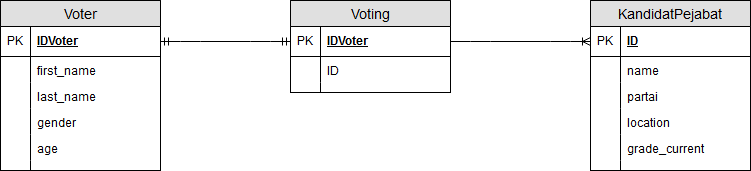

The diagram above was exported from draw.io. Its source (the exported page's mxGraphModel, read from the mxfile embedded in the PNG):
<mxGraphModel dx="1026" dy="491" grid="1" gridSize="10" guides="1" tooltips="1" connect="1" arrows="1" fold="1" page="1" pageScale="1" pageWidth="850" pageHeight="1100" background="#ffffff" math="0" shadow="0">
  <root>
    <mxCell id="0" />
    <mxCell id="1" parent="0" />
    <mxCell id="160" value="KandidatPejabat" style="swimlane;fontStyle=0;childLayout=stackLayout;horizontal=1;startSize=26;fillColor=#e0e0e0;horizontalStack=0;resizeParent=1;resizeParentMax=0;resizeLast=0;collapsible=1;marginBottom=0;swimlaneFillColor=#ffffff;align=center;fontSize=14;" vertex="1" parent="1">
      <mxGeometry x="630" y="30" width="160" height="170" as="geometry" />
    </mxCell>
    <mxCell id="161" value="ID" style="shape=partialRectangle;top=0;left=0;right=0;bottom=1;align=left;verticalAlign=middle;fillColor=none;spacingLeft=34;spacingRight=4;overflow=hidden;rotatable=0;points=[[0,0.5],[1,0.5]];portConstraint=eastwest;dropTarget=0;fontStyle=5;fontSize=12;" vertex="1" parent="160">
      <mxGeometry y="26" width="160" height="30" as="geometry" />
    </mxCell>
    <mxCell id="162" value="PK" style="shape=partialRectangle;top=0;left=0;bottom=0;fillColor=none;align=left;verticalAlign=middle;spacingLeft=4;spacingRight=4;overflow=hidden;rotatable=0;points=[];portConstraint=eastwest;part=1;fontSize=12;" vertex="1" connectable="0" parent="161">
      <mxGeometry width="30" height="30" as="geometry" />
    </mxCell>
    <mxCell id="163" value="name" style="shape=partialRectangle;top=0;left=0;right=0;bottom=0;align=left;verticalAlign=top;fillColor=none;spacingLeft=34;spacingRight=4;overflow=hidden;rotatable=0;points=[[0,0.5],[1,0.5]];portConstraint=eastwest;dropTarget=0;fontSize=12;" vertex="1" parent="160">
      <mxGeometry y="56" width="160" height="26" as="geometry" />
    </mxCell>
    <mxCell id="164" value="" style="shape=partialRectangle;top=0;left=0;bottom=0;fillColor=none;align=left;verticalAlign=top;spacingLeft=4;spacingRight=4;overflow=hidden;rotatable=0;points=[];portConstraint=eastwest;part=1;fontSize=12;" vertex="1" connectable="0" parent="163">
      <mxGeometry width="30" height="26" as="geometry" />
    </mxCell>
    <mxCell id="165" value="partai" style="shape=partialRectangle;top=0;left=0;right=0;bottom=0;align=left;verticalAlign=top;fillColor=none;spacingLeft=34;spacingRight=4;overflow=hidden;rotatable=0;points=[[0,0.5],[1,0.5]];portConstraint=eastwest;dropTarget=0;fontSize=12;" vertex="1" parent="160">
      <mxGeometry y="82" width="160" height="26" as="geometry" />
    </mxCell>
    <mxCell id="166" value="" style="shape=partialRectangle;top=0;left=0;bottom=0;fillColor=none;align=left;verticalAlign=top;spacingLeft=4;spacingRight=4;overflow=hidden;rotatable=0;points=[];portConstraint=eastwest;part=1;fontSize=12;" vertex="1" connectable="0" parent="165">
      <mxGeometry width="30" height="26" as="geometry" />
    </mxCell>
    <mxCell id="167" value="location" style="shape=partialRectangle;top=0;left=0;right=0;bottom=0;align=left;verticalAlign=top;fillColor=none;spacingLeft=34;spacingRight=4;overflow=hidden;rotatable=0;points=[[0,0.5],[1,0.5]];portConstraint=eastwest;dropTarget=0;fontSize=12;" vertex="1" parent="160">
      <mxGeometry y="108" width="160" height="26" as="geometry" />
    </mxCell>
    <mxCell id="168" value="" style="shape=partialRectangle;top=0;left=0;bottom=0;fillColor=none;align=left;verticalAlign=top;spacingLeft=4;spacingRight=4;overflow=hidden;rotatable=0;points=[];portConstraint=eastwest;part=1;fontSize=12;" vertex="1" connectable="0" parent="167">
      <mxGeometry width="30" height="26" as="geometry" />
    </mxCell>
    <mxCell id="171" value="grade_current" style="shape=partialRectangle;top=0;left=0;right=0;bottom=0;align=left;verticalAlign=top;fillColor=none;spacingLeft=34;spacingRight=4;overflow=hidden;rotatable=0;points=[[0,0.5],[1,0.5]];portConstraint=eastwest;dropTarget=0;fontSize=12;" vertex="1" parent="160">
      <mxGeometry y="134" width="160" height="26" as="geometry" />
    </mxCell>
    <mxCell id="172" value="" style="shape=partialRectangle;top=0;left=0;bottom=0;fillColor=none;align=left;verticalAlign=top;spacingLeft=4;spacingRight=4;overflow=hidden;rotatable=0;points=[];portConstraint=eastwest;part=1;fontSize=12;" vertex="1" connectable="0" parent="171">
      <mxGeometry width="30" height="26" as="geometry" />
    </mxCell>
    <mxCell id="169" value="" style="shape=partialRectangle;top=0;left=0;right=0;bottom=0;align=left;verticalAlign=top;fillColor=none;spacingLeft=34;spacingRight=4;overflow=hidden;rotatable=0;points=[[0,0.5],[1,0.5]];portConstraint=eastwest;dropTarget=0;fontSize=12;" vertex="1" parent="160">
      <mxGeometry y="160" width="160" height="10" as="geometry" />
    </mxCell>
    <mxCell id="170" value="" style="shape=partialRectangle;top=0;left=0;bottom=0;fillColor=none;align=left;verticalAlign=top;spacingLeft=4;spacingRight=4;overflow=hidden;rotatable=0;points=[];portConstraint=eastwest;part=1;fontSize=12;" vertex="1" connectable="0" parent="169">
      <mxGeometry width="30" height="10" as="geometry" />
    </mxCell>
    <mxCell id="173" value="Voter" style="swimlane;fontStyle=0;childLayout=stackLayout;horizontal=1;startSize=26;fillColor=#e0e0e0;horizontalStack=0;resizeParent=1;resizeParentMax=0;resizeLast=0;collapsible=1;marginBottom=0;swimlaneFillColor=#ffffff;align=center;fontSize=14;" vertex="1" parent="1">
      <mxGeometry x="40" y="30" width="160" height="170" as="geometry" />
    </mxCell>
    <mxCell id="174" value="IDVoter" style="shape=partialRectangle;top=0;left=0;right=0;bottom=1;align=left;verticalAlign=middle;fillColor=none;spacingLeft=34;spacingRight=4;overflow=hidden;rotatable=0;points=[[0,0.5],[1,0.5]];portConstraint=eastwest;dropTarget=0;fontStyle=5;fontSize=12;" vertex="1" parent="173">
      <mxGeometry y="26" width="160" height="30" as="geometry" />
    </mxCell>
    <mxCell id="175" value="PK" style="shape=partialRectangle;top=0;left=0;bottom=0;fillColor=none;align=left;verticalAlign=middle;spacingLeft=4;spacingRight=4;overflow=hidden;rotatable=0;points=[];portConstraint=eastwest;part=1;fontSize=12;" vertex="1" connectable="0" parent="174">
      <mxGeometry width="30" height="30" as="geometry" />
    </mxCell>
    <mxCell id="176" value="first_name" style="shape=partialRectangle;top=0;left=0;right=0;bottom=0;align=left;verticalAlign=top;fillColor=none;spacingLeft=34;spacingRight=4;overflow=hidden;rotatable=0;points=[[0,0.5],[1,0.5]];portConstraint=eastwest;dropTarget=0;fontSize=12;" vertex="1" parent="173">
      <mxGeometry y="56" width="160" height="26" as="geometry" />
    </mxCell>
    <mxCell id="177" value="" style="shape=partialRectangle;top=0;left=0;bottom=0;fillColor=none;align=left;verticalAlign=top;spacingLeft=4;spacingRight=4;overflow=hidden;rotatable=0;points=[];portConstraint=eastwest;part=1;fontSize=12;" vertex="1" connectable="0" parent="176">
      <mxGeometry width="30" height="26" as="geometry" />
    </mxCell>
    <mxCell id="178" value="last_name" style="shape=partialRectangle;top=0;left=0;right=0;bottom=0;align=left;verticalAlign=top;fillColor=none;spacingLeft=34;spacingRight=4;overflow=hidden;rotatable=0;points=[[0,0.5],[1,0.5]];portConstraint=eastwest;dropTarget=0;fontSize=12;" vertex="1" parent="173">
      <mxGeometry y="82" width="160" height="26" as="geometry" />
    </mxCell>
    <mxCell id="179" value="" style="shape=partialRectangle;top=0;left=0;bottom=0;fillColor=none;align=left;verticalAlign=top;spacingLeft=4;spacingRight=4;overflow=hidden;rotatable=0;points=[];portConstraint=eastwest;part=1;fontSize=12;" vertex="1" connectable="0" parent="178">
      <mxGeometry width="30" height="26" as="geometry" />
    </mxCell>
    <mxCell id="180" value="gender" style="shape=partialRectangle;top=0;left=0;right=0;bottom=0;align=left;verticalAlign=top;fillColor=none;spacingLeft=34;spacingRight=4;overflow=hidden;rotatable=0;points=[[0,0.5],[1,0.5]];portConstraint=eastwest;dropTarget=0;fontSize=12;" vertex="1" parent="173">
      <mxGeometry y="108" width="160" height="26" as="geometry" />
    </mxCell>
    <mxCell id="181" value="" style="shape=partialRectangle;top=0;left=0;bottom=0;fillColor=none;align=left;verticalAlign=top;spacingLeft=4;spacingRight=4;overflow=hidden;rotatable=0;points=[];portConstraint=eastwest;part=1;fontSize=12;" vertex="1" connectable="0" parent="180">
      <mxGeometry width="30" height="26" as="geometry" />
    </mxCell>
    <mxCell id="184" value="age" style="shape=partialRectangle;top=0;left=0;right=0;bottom=0;align=left;verticalAlign=top;fillColor=none;spacingLeft=34;spacingRight=4;overflow=hidden;rotatable=0;points=[[0,0.5],[1,0.5]];portConstraint=eastwest;dropTarget=0;fontSize=12;" vertex="1" parent="173">
      <mxGeometry y="134" width="160" height="26" as="geometry" />
    </mxCell>
    <mxCell id="185" value="" style="shape=partialRectangle;top=0;left=0;bottom=0;fillColor=none;align=left;verticalAlign=top;spacingLeft=4;spacingRight=4;overflow=hidden;rotatable=0;points=[];portConstraint=eastwest;part=1;fontSize=12;" vertex="1" connectable="0" parent="184">
      <mxGeometry width="30" height="26" as="geometry" />
    </mxCell>
    <mxCell id="182" value="" style="shape=partialRectangle;top=0;left=0;right=0;bottom=0;align=left;verticalAlign=top;fillColor=none;spacingLeft=34;spacingRight=4;overflow=hidden;rotatable=0;points=[[0,0.5],[1,0.5]];portConstraint=eastwest;dropTarget=0;fontSize=12;" vertex="1" parent="173">
      <mxGeometry y="160" width="160" height="10" as="geometry" />
    </mxCell>
    <mxCell id="183" value="" style="shape=partialRectangle;top=0;left=0;bottom=0;fillColor=none;align=left;verticalAlign=top;spacingLeft=4;spacingRight=4;overflow=hidden;rotatable=0;points=[];portConstraint=eastwest;part=1;fontSize=12;" vertex="1" connectable="0" parent="182">
      <mxGeometry width="30" height="10" as="geometry" />
    </mxCell>
    <mxCell id="186" value="Voting" style="swimlane;fontStyle=0;childLayout=stackLayout;horizontal=1;startSize=26;fillColor=#e0e0e0;horizontalStack=0;resizeParent=1;resizeParentMax=0;resizeLast=0;collapsible=1;marginBottom=0;swimlaneFillColor=#ffffff;align=center;fontSize=14;" vertex="1" parent="1">
      <mxGeometry x="330" y="30" width="160" height="92" as="geometry" />
    </mxCell>
    <mxCell id="187" value="IDVoter" style="shape=partialRectangle;top=0;left=0;right=0;bottom=1;align=left;verticalAlign=middle;fillColor=none;spacingLeft=34;spacingRight=4;overflow=hidden;rotatable=0;points=[[0,0.5],[1,0.5]];portConstraint=eastwest;dropTarget=0;fontStyle=5;fontSize=12;" vertex="1" parent="186">
      <mxGeometry y="26" width="160" height="30" as="geometry" />
    </mxCell>
    <mxCell id="188" value="PK" style="shape=partialRectangle;top=0;left=0;bottom=0;fillColor=none;align=left;verticalAlign=middle;spacingLeft=4;spacingRight=4;overflow=hidden;rotatable=0;points=[];portConstraint=eastwest;part=1;fontSize=12;" vertex="1" connectable="0" parent="187">
      <mxGeometry width="30" height="30" as="geometry" />
    </mxCell>
    <mxCell id="189" value="ID" style="shape=partialRectangle;top=0;left=0;right=0;bottom=0;align=left;verticalAlign=top;fillColor=none;spacingLeft=34;spacingRight=4;overflow=hidden;rotatable=0;points=[[0,0.5],[1,0.5]];portConstraint=eastwest;dropTarget=0;fontSize=12;" vertex="1" parent="186">
      <mxGeometry y="56" width="160" height="26" as="geometry" />
    </mxCell>
    <mxCell id="190" value="" style="shape=partialRectangle;top=0;left=0;bottom=0;fillColor=none;align=left;verticalAlign=top;spacingLeft=4;spacingRight=4;overflow=hidden;rotatable=0;points=[];portConstraint=eastwest;part=1;fontSize=12;" vertex="1" connectable="0" parent="189">
      <mxGeometry width="30" height="26" as="geometry" />
    </mxCell>
    <mxCell id="195" value="" style="shape=partialRectangle;top=0;left=0;right=0;bottom=0;align=left;verticalAlign=top;fillColor=none;spacingLeft=34;spacingRight=4;overflow=hidden;rotatable=0;points=[[0,0.5],[1,0.5]];portConstraint=eastwest;dropTarget=0;fontSize=12;" vertex="1" parent="186">
      <mxGeometry y="82" width="160" height="10" as="geometry" />
    </mxCell>
    <mxCell id="196" value="" style="shape=partialRectangle;top=0;left=0;bottom=0;fillColor=none;align=left;verticalAlign=top;spacingLeft=4;spacingRight=4;overflow=hidden;rotatable=0;points=[];portConstraint=eastwest;part=1;fontSize=12;" vertex="1" connectable="0" parent="195">
      <mxGeometry width="30" height="10" as="geometry" />
    </mxCell>
    <mxCell id="199" value="" style="edgeStyle=entityRelationEdgeStyle;fontSize=12;html=1;endArrow=ERmandOne;startArrow=ERmandOne;entryX=0;entryY=0.5;exitX=1;exitY=0.5;" edge="1" parent="1" source="174" target="187">
      <mxGeometry width="100" height="100" relative="1" as="geometry">
        <mxPoint x="40" y="320" as="sourcePoint" />
        <mxPoint x="140" y="220" as="targetPoint" />
      </mxGeometry>
    </mxCell>
    <mxCell id="200" value="" style="edgeStyle=entityRelationEdgeStyle;fontSize=12;html=1;endArrow=ERoneToMany;entryX=0;entryY=0.5;exitX=1;exitY=0.5;" edge="1" parent="1" source="187" target="161">
      <mxGeometry width="100" height="100" relative="1" as="geometry">
        <mxPoint x="40" y="320" as="sourcePoint" />
        <mxPoint x="140" y="220" as="targetPoint" />
      </mxGeometry>
    </mxCell>
  </root>
</mxGraphModel>